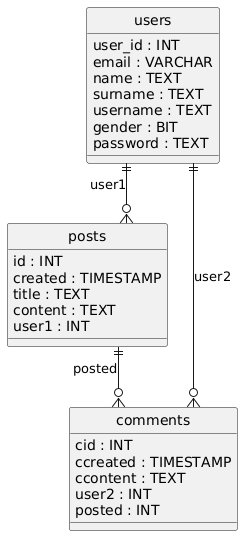

The diagram above was rendered by PlantUML. Its source (embedded in the PNG):
@startuml
hide circle
skinparam linetype ortho

entity "posts" as posts {
  id : INT
  created : TIMESTAMP
  title : TEXT
  content : TEXT
  user1 : INT
}

entity "users" as users {
  user_id : INT
  email : VARCHAR
  name : TEXT
  surname : TEXT
  username : TEXT
  gender : BIT
  password : TEXT
}

entity "comments" as comments {
  cid : INT
  ccreated : TIMESTAMP
  ccontent : TEXT
  user2 : INT
  posted : INT
}

users ||--o{ posts : "user1"
users ||--o{ comments : "user2"
posts ||--o{ comments : "posted"
@enduml